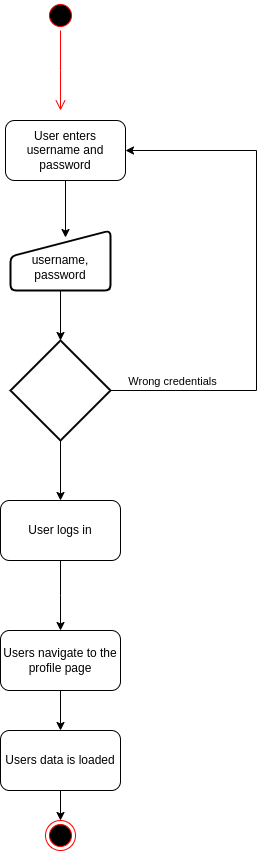

The diagram above was exported from draw.io. Its source (the exported page's mxGraphModel, read from the mxfile embedded in the PNG):
<mxGraphModel dx="806" dy="531" grid="1" gridSize="10" guides="1" tooltips="1" connect="1" arrows="1" fold="1" page="1" pageScale="1" pageWidth="827" pageHeight="1169" math="0" shadow="0">
  <root>
    <mxCell id="0" />
    <mxCell id="1" parent="0" />
    <mxCell id="M0IVcisA1hcoW5c03BdJ-4" value="No" style="rounded=0;html=1;jettySize=auto;orthogonalLoop=1;fontSize=11;endArrow=block;endFill=0;endSize=8;strokeWidth=1;shadow=0;labelBackgroundColor=none;edgeStyle=orthogonalEdgeStyle;" parent="1" edge="1">
      <mxGeometry x="0.3333" y="20" relative="1" as="geometry">
        <mxPoint as="offset" />
        <mxPoint x="251" y="330" as="sourcePoint" />
      </mxGeometry>
    </mxCell>
    <mxCell id="M0IVcisA1hcoW5c03BdJ-5" value="" style="ellipse;html=1;shape=startState;fillColor=#000000;strokeColor=#ff0000;" parent="1" vertex="1">
      <mxGeometry x="331" y="30" width="30" height="30" as="geometry" />
    </mxCell>
    <mxCell id="M0IVcisA1hcoW5c03BdJ-6" value="" style="edgeStyle=orthogonalEdgeStyle;html=1;verticalAlign=bottom;endArrow=open;endSize=8;strokeColor=#ff0000;rounded=0;" parent="1" source="M0IVcisA1hcoW5c03BdJ-5" edge="1">
      <mxGeometry relative="1" as="geometry">
        <mxPoint x="346" y="140" as="targetPoint" />
      </mxGeometry>
    </mxCell>
    <mxCell id="M0IVcisA1hcoW5c03BdJ-7" style="edgeStyle=orthogonalEdgeStyle;rounded=0;orthogonalLoop=1;jettySize=auto;html=1;entryX=0.55;entryY=0.117;entryDx=0;entryDy=0;entryPerimeter=0;" parent="1" source="M0IVcisA1hcoW5c03BdJ-8" target="M0IVcisA1hcoW5c03BdJ-17" edge="1">
      <mxGeometry relative="1" as="geometry" />
    </mxCell>
    <mxCell id="M0IVcisA1hcoW5c03BdJ-8" value="User enters username and password" style="rounded=1;whiteSpace=wrap;html=1;" parent="1" vertex="1">
      <mxGeometry x="291" y="150" width="120" height="60" as="geometry" />
    </mxCell>
    <mxCell id="M0IVcisA1hcoW5c03BdJ-9" style="edgeStyle=orthogonalEdgeStyle;rounded=0;orthogonalLoop=1;jettySize=auto;html=1;" parent="1" source="M0IVcisA1hcoW5c03BdJ-12" target="M0IVcisA1hcoW5c03BdJ-8" edge="1">
      <mxGeometry relative="1" as="geometry">
        <mxPoint x="541" y="190" as="targetPoint" />
        <Array as="points">
          <mxPoint x="542" y="420" />
          <mxPoint x="542" y="180" />
        </Array>
      </mxGeometry>
    </mxCell>
    <mxCell id="M0IVcisA1hcoW5c03BdJ-10" value="Wrong credentials" style="edgeLabel;html=1;align=center;verticalAlign=middle;resizable=0;points=[];" parent="M0IVcisA1hcoW5c03BdJ-9" connectable="0" vertex="1">
      <mxGeometry x="-0.806" y="2" relative="1" as="geometry">
        <mxPoint x="11" y="-8" as="offset" />
      </mxGeometry>
    </mxCell>
    <mxCell id="M0IVcisA1hcoW5c03BdJ-11" style="edgeStyle=orthogonalEdgeStyle;rounded=0;orthogonalLoop=1;jettySize=auto;html=1;exitX=0.5;exitY=1;exitDx=0;exitDy=0;exitPerimeter=0;entryX=0.5;entryY=0;entryDx=0;entryDy=0;" parent="1" source="M0IVcisA1hcoW5c03BdJ-12" target="M0IVcisA1hcoW5c03BdJ-14" edge="1">
      <mxGeometry relative="1" as="geometry" />
    </mxCell>
    <mxCell id="M0IVcisA1hcoW5c03BdJ-12" value="" style="strokeWidth=2;html=1;shape=mxgraph.flowchart.decision;whiteSpace=wrap;" parent="1" vertex="1">
      <mxGeometry x="296" y="370" width="100" height="100" as="geometry" />
    </mxCell>
    <mxCell id="M0IVcisA1hcoW5c03BdJ-13" style="edgeStyle=orthogonalEdgeStyle;rounded=0;orthogonalLoop=1;jettySize=auto;html=1;entryX=0.5;entryY=0;entryDx=0;entryDy=0;" parent="1" source="M0IVcisA1hcoW5c03BdJ-14" edge="1">
      <mxGeometry relative="1" as="geometry">
        <mxPoint x="346" y="660" as="targetPoint" />
      </mxGeometry>
    </mxCell>
    <mxCell id="M0IVcisA1hcoW5c03BdJ-14" value="User logs in" style="rounded=1;whiteSpace=wrap;html=1;" parent="1" vertex="1">
      <mxGeometry x="286" y="530" width="120" height="60" as="geometry" />
    </mxCell>
    <mxCell id="M0IVcisA1hcoW5c03BdJ-16" style="edgeStyle=orthogonalEdgeStyle;rounded=0;orthogonalLoop=1;jettySize=auto;html=1;" parent="1" source="M0IVcisA1hcoW5c03BdJ-17" target="M0IVcisA1hcoW5c03BdJ-12" edge="1">
      <mxGeometry relative="1" as="geometry" />
    </mxCell>
    <mxCell id="M0IVcisA1hcoW5c03BdJ-17" value="&lt;br&gt;username, password" style="html=1;strokeWidth=2;shape=manualInput;whiteSpace=wrap;rounded=1;size=26;arcSize=11;" parent="1" vertex="1">
      <mxGeometry x="296" y="260" width="100" height="60" as="geometry" />
    </mxCell>
    <mxCell id="M0IVcisA1hcoW5c03BdJ-21" value="" style="edgeStyle=orthogonalEdgeStyle;rounded=0;orthogonalLoop=1;jettySize=auto;html=1;" parent="1" source="M0IVcisA1hcoW5c03BdJ-19" target="M0IVcisA1hcoW5c03BdJ-20" edge="1">
      <mxGeometry relative="1" as="geometry" />
    </mxCell>
    <mxCell id="M0IVcisA1hcoW5c03BdJ-19" value="Users navigate to the&lt;br&gt;profile page" style="rounded=1;whiteSpace=wrap;html=1;" parent="1" vertex="1">
      <mxGeometry x="286" y="660" width="120" height="60" as="geometry" />
    </mxCell>
    <mxCell id="M0IVcisA1hcoW5c03BdJ-24" value="" style="edgeStyle=orthogonalEdgeStyle;rounded=0;orthogonalLoop=1;jettySize=auto;html=1;" parent="1" source="M0IVcisA1hcoW5c03BdJ-20" target="M0IVcisA1hcoW5c03BdJ-23" edge="1">
      <mxGeometry relative="1" as="geometry" />
    </mxCell>
    <mxCell id="M0IVcisA1hcoW5c03BdJ-20" value="Users data is loaded" style="rounded=1;whiteSpace=wrap;html=1;" parent="1" vertex="1">
      <mxGeometry x="286" y="760" width="120" height="60" as="geometry" />
    </mxCell>
    <mxCell id="M0IVcisA1hcoW5c03BdJ-23" value="" style="ellipse;html=1;shape=endState;fillColor=#000000;strokeColor=#ff0000;" parent="1" vertex="1">
      <mxGeometry x="331" y="850" width="30" height="30" as="geometry" />
    </mxCell>
  </root>
</mxGraphModel>